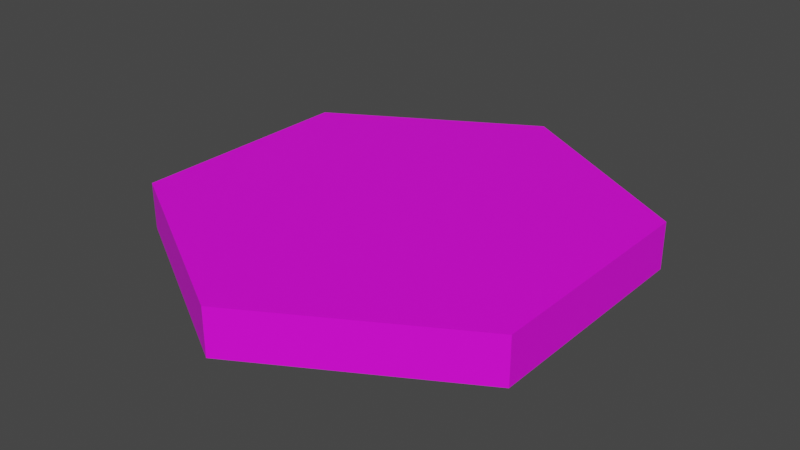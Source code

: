 # Source: SchasTile.blend  (saved by Blender 2.92.15; exported with 4.5.12 LTS)
import bpy
from mathutils import Matrix  # noqa: F401  (used for matrix-valued properties, if any)

bpy.ops.wm.read_factory_settings(use_empty=True)
scene = bpy.context.scene
scene.name = 'Scene'

# ---- collections
col_collection = bpy.data.collections.new('Collection'); scene.collection.children.link(col_collection)

# ---- images (referenced by path relative to the original .blend; pixels are not part of the script)
import os
ASSET_DIR = os.environ.get("B2B_ASSET_DIR", "")  # directory of the original .blend (textures are referenced by path, not embedded)
HERE = os.path.dirname(os.path.abspath(__file__))  # packed textures are extracted next to this script under _unpacked/

def load_image(name, relpath, width, height, colorspace="sRGB"):
    """Load a texture the original file referenced (path relative to the .blend, or extracted next to this script)."""
    p = next((c for c in (os.path.join(HERE, relpath), os.path.join(ASSET_DIR, relpath)) if relpath and os.path.exists(c)), "")
    if p:
        img = bpy.data.images.load(p, check_existing=True)
        img.name = name
    else:  # same state as the original file: an image datablock whose file is absent (Cycles renders it pink)
        img = bpy.data.images.new(name, width, height)
        img.source = "FILE"
        img.filepath = "//" + (relpath or name)
    img.colorspace_settings.name = colorspace
    return img
img_tile_grass_texture_png = load_image('tile_Grass_texture.png', 'tile_Grass_texture.png', 1024, 1024, 'sRGB')

# ---- materials (node trees are filled in below, after node groups)
mat_tile_grass = bpy.data.materials.new('Tile_Grass')
mat_tile_grass.use_transparent_shadow = False

# ---- material node trees
mat_tile_grass.use_nodes = True; mat_tile_grass.node_tree.nodes.clear()
_N = mat_tile_grass.node_tree.nodes; _L = mat_tile_grass.node_tree.links
n0 = _N.new('ShaderNodeBsdfPrincipled'); n0.name = 'Principled BSDF'; n0.location = (10, 300)
n0.distribution = 'GGX'
n0.subsurface_method = 'BURLEY'
n0.inputs[3].default_value = 1.45
n0.inputs[27].default_value = (0.0, 0.0, 0.0, 1.0)
n0.inputs[28].default_value = 1.0
n1 = _N.new('ShaderNodeOutputMaterial'); n1.name = 'Material Output'; n1.location = (300, 300)
n2 = _N.new('ShaderNodeTexImage'); n2.name = 'Image Texture'; n2.location = (-291, 305)
n2.image = img_tile_grass_texture_png
_L.new(n0.outputs[0], n1.inputs[0])
_L.new(n2.outputs[0], n0.inputs[0])
n1.is_active_output = True

# ---- world
world_world = bpy.data.worlds.new('World'); scene.world = world_world
world_world.use_nodes = True; world_world.node_tree.nodes.clear()
_N = world_world.node_tree.nodes; _L = world_world.node_tree.links
n0 = _N.new('ShaderNodeOutputWorld'); n0.name = 'World Output'; n0.location = (300, 300)
n1 = _N.new('ShaderNodeBackground'); n1.name = 'Background'; n1.location = (10, 300)
n1.inputs[0].default_value = (0.05088, 0.05088, 0.05088, 1.0)
_L.new(n1.outputs[0], n0.inputs[0])
n0.is_active_output = True
world_world.color = (0.05088, 0.05088, 0.05088)
world_world.use_sun_shadow = False
world_world.sun_shadow_jitter_overblur = 0.0

# ---- meshes
me_cylinder = bpy.data.meshes.new('Cylinder')
me_cylinder.from_pydata([(0.0, 10.0, -1.0), (0.0, 10.0, 1.0), (8.66, 5.0, -1.0), (8.66, 5.0, 1.0), (8.66, -5.0, -1.0), (8.66, -5.0, 1.0), (-8.742e-07, -10.0, -1.0), (-8.742e-07, -10.0, 1.0), (-8.66, -5.0, -1.0), (-8.66, -5.0, 1.0), (-8.66, 5.0, -1.0), (-8.66, 5.0, 1.0)], [], [(1, 2, 0), (3, 4, 2), (5, 6, 4), (7, 8, 6), (9, 7, 5), (9, 10, 8), (11, 0, 10), (2, 6, 10), (1, 3, 2), (3, 5, 4), (5, 7, 6), (7, 9, 8), (5, 3, 1), (1, 11, 5), (11, 9, 5), (9, 11, 10), (11, 1, 0), (10, 0, 2), (2, 4, 6), (6, 8, 10)])
_uv = me_cylinder.uv_layers.new(name='Cylinder-mesh-map-0')
_uv.uv.foreach_set('vector', [0.5146, 0.3685, 0.9807, 0.03533, 0.5146, 0.03533, 0.9316, 0.3549, 0.3496, 0.09479, 0.9316, 0.09479, 0.5483, 0.3549, 0.04431, 0.09479, 0.5483, 0.09479, 1.01, 0.3509, 0.01008, 0.1199, 1.01, 0.1199, 0.1423, 0.5016, 0.4329, 0.3338, 0.7235, 0.5016, 0.09099, 0.3685, 0.6292, 0.03533, 0.09099, 0.03533, 0.0485, 0.3685, 0.5146, 0.03533, 0.0485, 0.03533, 0.8557, 0.2849, 0.697, 0.01, 0.5383, 0.2849, 0.5146, 0.3685, 0.9807, 0.3685, 0.9807, 0.03533, 0.9316, 0.3549, 0.3496, 0.3549, 0.3496, 0.09479, 0.5483, 0.3549, 0.04431, 0.3549, 0.04431, 0.09479, 1.01, 0.3509, 0.01008, 0.3509, 0.01008, 0.1199, 0.7235, 0.5016, 0.7235, 0.8372, 0.4329, 1.005, 0.4329, 1.005, 0.1423, 0.8372, 0.7235, 0.5016, 0.1423, 0.8372, 0.1423, 0.5016, 0.7235, 0.5016, 0.09099, 0.3685, 0.6292, 0.3685, 0.6292, 0.03533, 0.0485, 0.3685, 0.5146, 0.3685, 0.5146, 0.03533, 0.1679, 0.2244, 0.3417, 0.3247, 0.5154, 0.2244, 0.8557, 0.2849, 0.8557, 0.1016, 0.697, 0.01, 0.697, 0.01, 0.5383, 0.1016, 0.5383, 0.2849])
me_cylinder.materials.append(mat_tile_grass)
me_cylinder.use_remesh_fix_poles = True
me_cylinder.use_remesh_preserve_attributes = False
me_cylinder.use_mirror_vertex_groups = False
me_cylinder.update()

# ---- objects
ob_cylinder = bpy.data.objects.new('Cylinder', me_cylinder)

# ---- transforms, parenting, visibility, modifiers, constraints
ob_cylinder.location = (0.0, 0.0, 0.0)
ob_cylinder.lineart.crease_threshold = 0.0

# ---- collection membership
col_collection.objects.link(ob_cylinder)

# ---- scene / render settings (as saved in the file)
scene.frame_start = 1; scene.frame_end = 250; scene.frame_set(1)
scene.render.engine = 'BLENDER_EEVEE_NEXT'
scene.cycles.use_denoising = False
scene.cycles.samples = 128
scene.cycles.sampling_pattern = 'TABULATED_SOBOL'
scene.cycles.use_adaptive_sampling = False
scene.cycles.use_light_tree = False
scene.view_settings.view_transform = 'Filmic'
bpy.context.view_layer.update()

# ---- added for rendering (the .blend has no active camera and no usable light): camera, sun
cam_auto = bpy.data.cameras.new('AutoCamera')
cam_auto.lens = 50.0
cam_auto.sensor_width = 36.0
cam_auto.clip_end = 1000.0
ob_auto_camera = bpy.data.objects.new('AutoCamera', cam_auto)
scene.collection.objects.link(ob_auto_camera)
ob_auto_camera.location = (24.549, -29.4588, 19.6392)
ob_auto_camera.rotation_euler = (1.09748, -7.21219e-08, 0.694738)
scene.camera = ob_auto_camera
light_auto_sun = bpy.data.lights.new('AutoSun', 'SUN')
light_auto_sun.energy = 3.0
light_auto_sun.angle = 0.0523599
ob_auto_sun = bpy.data.objects.new('AutoSun', light_auto_sun)
scene.collection.objects.link(ob_auto_sun)
ob_auto_sun.rotation_euler = (0.872665, 0.174533, 0.523599)
bpy.context.view_layer.update()
